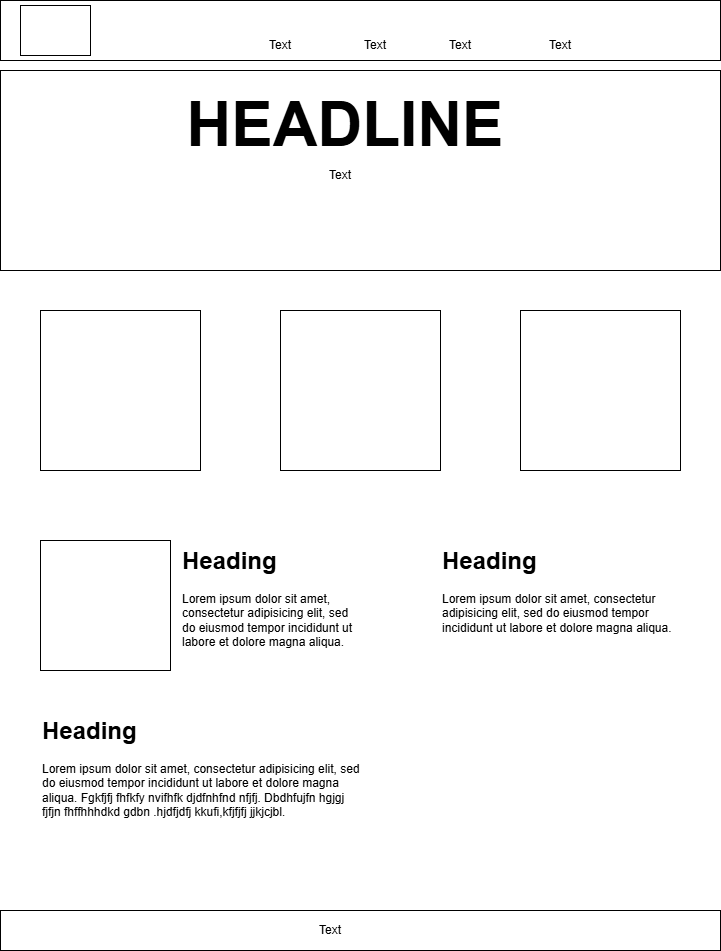

The diagram above was exported from draw.io. Its source (the exported page's mxGraphModel, read from the mxfile embedded in the PNG):
<mxGraphModel dx="786" dy="391" grid="1" gridSize="10" guides="1" tooltips="1" connect="1" arrows="0" fold="1" page="1" pageScale="1" pageWidth="850" pageHeight="1100" math="0" shadow="0">
  <root>
    <mxCell id="0" />
    <mxCell id="1" parent="0" />
    <mxCell id="OwMlVUaHstenx8hwhyyJ-1" parent="1" style="rounded=0;whiteSpace=wrap;html=1;" value="" vertex="1">
      <mxGeometry height="60" width="720" x="80" y="10" as="geometry" />
    </mxCell>
    <mxCell id="OwMlVUaHstenx8hwhyyJ-4" parent="1" style="rounded=0;whiteSpace=wrap;html=1;" value="" vertex="1">
      <mxGeometry height="50" width="70" x="100" y="15" as="geometry" />
    </mxCell>
    <mxCell id="OwMlVUaHstenx8hwhyyJ-5" parent="1" style="text;html=1;whiteSpace=wrap;strokeColor=none;fillColor=none;align=center;verticalAlign=middle;rounded=0;" value="Text" vertex="1">
      <mxGeometry height="30" width="60" x="330" y="40" as="geometry" />
    </mxCell>
    <mxCell id="OwMlVUaHstenx8hwhyyJ-6" parent="1" style="text;html=1;whiteSpace=wrap;strokeColor=none;fillColor=none;align=center;verticalAlign=middle;rounded=0;" value="Text" vertex="1">
      <mxGeometry height="30" width="60" x="425" y="40" as="geometry" />
    </mxCell>
    <mxCell id="OwMlVUaHstenx8hwhyyJ-8" parent="1" style="text;html=1;whiteSpace=wrap;strokeColor=none;fillColor=none;align=center;verticalAlign=middle;rounded=0;" value="Text" vertex="1">
      <mxGeometry height="30" width="60" x="610" y="40" as="geometry" />
    </mxCell>
    <mxCell id="OwMlVUaHstenx8hwhyyJ-9" parent="1" style="text;html=1;whiteSpace=wrap;strokeColor=none;fillColor=none;align=center;verticalAlign=middle;rounded=0;" value="Text" vertex="1">
      <mxGeometry height="30" width="60" x="510" y="40" as="geometry" />
    </mxCell>
    <mxCell id="OwMlVUaHstenx8hwhyyJ-10" parent="1" style="rounded=0;whiteSpace=wrap;html=1;" value="" vertex="1">
      <mxGeometry height="200" width="720" x="80" y="80" as="geometry" />
    </mxCell>
    <mxCell id="OwMlVUaHstenx8hwhyyJ-11" parent="1" style="text;html=1;whiteSpace=wrap;strokeColor=none;fillColor=none;align=center;verticalAlign=middle;rounded=0;fontStyle=1;fontSize=62;" value="HEADLINE" vertex="1">
      <mxGeometry height="30" width="60" x="395" y="120" as="geometry" />
    </mxCell>
    <mxCell id="OwMlVUaHstenx8hwhyyJ-12" parent="1" style="text;html=1;whiteSpace=wrap;strokeColor=none;fillColor=none;align=center;verticalAlign=middle;rounded=0;" value="Text" vertex="1">
      <mxGeometry height="30" width="60" x="390" y="170" as="geometry" />
    </mxCell>
    <mxCell id="OwMlVUaHstenx8hwhyyJ-13" parent="1" style="whiteSpace=wrap;html=1;aspect=fixed;" value="" vertex="1">
      <mxGeometry height="160" width="160" x="120" y="320" as="geometry" />
    </mxCell>
    <mxCell id="OwMlVUaHstenx8hwhyyJ-14" parent="1" style="whiteSpace=wrap;html=1;aspect=fixed;" value="" vertex="1">
      <mxGeometry height="160" width="160" x="360" y="320" as="geometry" />
    </mxCell>
    <mxCell id="OwMlVUaHstenx8hwhyyJ-15" parent="1" style="whiteSpace=wrap;html=1;aspect=fixed;" value="" vertex="1">
      <mxGeometry height="160" width="160" x="600" y="320" as="geometry" />
    </mxCell>
    <mxCell id="OwMlVUaHstenx8hwhyyJ-16" parent="1" style="whiteSpace=wrap;html=1;aspect=fixed;" value="" vertex="1">
      <mxGeometry height="130" width="130" x="120" y="550" as="geometry" />
    </mxCell>
    <mxCell id="OwMlVUaHstenx8hwhyyJ-17" parent="1" style="text;html=1;whiteSpace=wrap;overflow=hidden;rounded=0;" value="&lt;h1 style=&quot;margin-top: 0px;&quot;&gt;Heading&lt;/h1&gt;&lt;p&gt;Lorem ipsum dolor sit amet, consectetur adipisicing elit, sed do eiusmod tempor incididunt ut labore et dolore magna aliqua.&lt;/p&gt;" vertex="1">
      <mxGeometry height="120" width="180" x="260" y="550" as="geometry" />
    </mxCell>
    <mxCell id="OwMlVUaHstenx8hwhyyJ-18" parent="1" style="text;html=1;whiteSpace=wrap;overflow=hidden;rounded=0;" value="&lt;h1 style=&quot;margin-top: 0px;&quot;&gt;Heading&lt;/h1&gt;&lt;p&gt;Lorem ipsum dolor sit amet, consectetur adipisicing elit, sed do eiusmod tempor incididunt ut labore et dolore magna aliqua.&lt;/p&gt;" vertex="1">
      <mxGeometry height="120" width="240" x="520" y="550" as="geometry" />
    </mxCell>
    <mxCell id="OwMlVUaHstenx8hwhyyJ-19" parent="1" style="text;html=1;whiteSpace=wrap;overflow=hidden;rounded=0;" value="&lt;h1 style=&quot;margin-top: 0px;&quot;&gt;Heading&lt;/h1&gt;&lt;p&gt;Lorem ipsum dolor sit amet, consectetur adipisicing elit, sed do eiusmod tempor incididunt ut labore et dolore magna aliqua. Fgkfjfj fhfkfy nvifhfk djdfnhfnd nfjfj. Dbdhfujfn hgjgj fjfjn fhffhhhdkd gdbn .hjdfjdfj kkufi,kfjfjfj jjkjcjbl.&lt;/p&gt;" vertex="1">
      <mxGeometry height="120" width="320" x="120" y="720" as="geometry" />
    </mxCell>
    <mxCell id="OwMlVUaHstenx8hwhyyJ-20" parent="1" style="rounded=0;whiteSpace=wrap;html=1;" value="" vertex="1">
      <mxGeometry height="40" width="720" x="80" y="920" as="geometry" />
    </mxCell>
    <mxCell id="OwMlVUaHstenx8hwhyyJ-21" parent="1" style="text;html=1;whiteSpace=wrap;strokeColor=none;fillColor=none;align=center;verticalAlign=middle;rounded=0;" value="Text" vertex="1">
      <mxGeometry height="30" width="60" x="380" y="925" as="geometry" />
    </mxCell>
  </root>
</mxGraphModel>